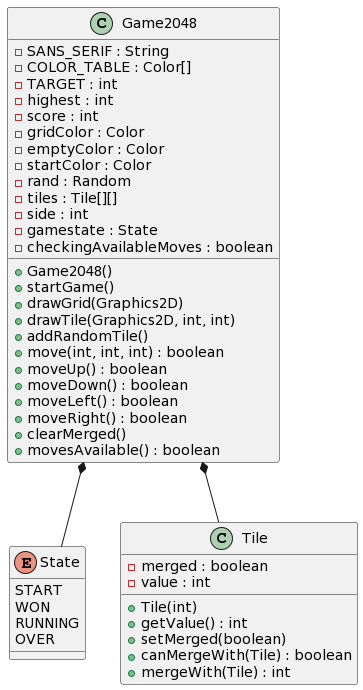

The diagram above was rendered by PlantUML. Its source (embedded in the PNG):
@startuml
class Game2048 {
  - SANS_SERIF : String
  - COLOR_TABLE : Color[] 
  - TARGET : int
  - highest : int
  - score : int
  - gridColor : Color
  - emptyColor : Color 
  - startColor : Color
  - rand : Random
  - tiles : Tile[][]
  - side : int
  - gamestate : State
  - checkingAvailableMoves : boolean
  
  + Game2048()
  + startGame()
  + drawGrid(Graphics2D)
  + drawTile(Graphics2D, int, int) 
  + addRandomTile()
  + move(int, int, int) : boolean
  + moveUp() : boolean
  + moveDown() : boolean
  + moveLeft() : boolean 
  + moveRight() : boolean
  + clearMerged()
  + movesAvailable() : boolean
}

enum State {
  START
  WON 
  RUNNING
  OVER  
}

class Tile {
  - merged : boolean
  - value : int
  
  + Tile(int)
  + getValue() : int
  + setMerged(boolean)
  + canMergeWith(Tile) : boolean
  + mergeWith(Tile) : int
}

Game2048 *-- Tile
Game2048 *-- State
@enduml